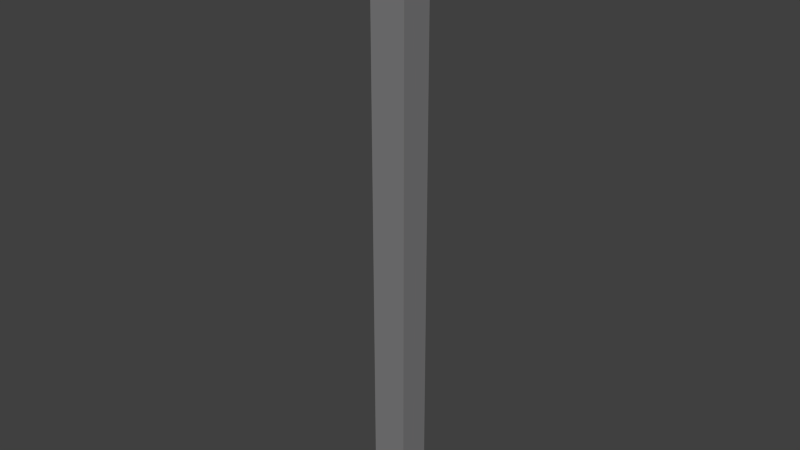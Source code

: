 # Source: pillar1.blend  (saved by Blender 2.67.0; exported with 4.5.12 LTS)
import bpy
from mathutils import Matrix  # noqa: F401  (used for matrix-valued properties, if any)

bpy.ops.wm.read_factory_settings(use_empty=True)
scene = bpy.context.scene
scene.name = 'Scene'

# ---- collections
col_collection_1 = bpy.data.collections.new('Collection 1'); scene.collection.children.link(col_collection_1)

# ---- materials (node trees are filled in below, after node groups)
mat_shape_dm4_metal1_001 = bpy.data.materials.new('shape_dm4_metal1.001')
mat_shape_dm4_metal1_001.alpha_threshold = 0.0
mat_shape_dm4_metal1_001.use_transparent_shadow = False
mat_shape_dm4_metal1_001.diffuse_color = (0.2126, 0.2112, 0.214, 1.0)
mat_shape_dm4_metal1_001.roughness = 0.5
mat_shape_dm4_metal1_001.line_color = (0.0, 0.0, 0.0, 1.0)

# ---- material node trees

# ---- world
world_world = bpy.data.worlds.new('World'); scene.world = world_world
world_world.color = (0.05088, 0.05088, 0.05088)
world_world.use_sun_shadow = False
world_world.sun_shadow_jitter_overblur = 0.0
world_world.cycles.sampling_method = 'MANUAL'
world_world.cycles.sample_map_resolution = 256

# ---- meshes
me_cube_031 = bpy.data.meshes.new('Cube.031')
me_cube_031.from_pydata([(-0.4231, -0.4628, -2.282), (-0.424, 0.4627, -2.282), (0.4231, 0.4628, -2.282), (0.424, -0.4627, -2.282), (-0.4231, -0.4628, 13.61), (-0.424, 0.4627, 13.61), (0.4231, 0.4628, 13.61), (0.424, -0.4627, 13.61)], [], [(4, 5, 1, 0), (5, 6, 2, 1), (6, 7, 3, 2), (7, 4, 0, 3), (0, 1, 2, 3), (7, 6, 5, 4)])
me_cube_031.materials.append(mat_shape_dm4_metal1_001)
me_cube_031.use_remesh_preserve_volume = False
me_cube_031.use_remesh_preserve_attributes = False
me_cube_031.use_mirror_vertex_groups = False
me_cube_031.update()

# ---- objects
ob_cube_030 = bpy.data.objects.new('Cube.030', me_cube_031)

# ---- transforms, parenting, visibility, modifiers, constraints
ob_cube_030.location = (0.0, 0.0, 2.206)
ob_cube_030.rotation_euler = (0.0, -0.0, -1.571)
ob_cube_030.lineart.crease_threshold = 0.0

# ---- collection membership
col_collection_1.objects.link(ob_cube_030)

# ---- scene / render settings (as saved in the file)
scene.frame_start = 1; scene.frame_end = 250; scene.frame_set(1)
scene.render.engine = 'BLENDER_EEVEE_NEXT'
scene.render.image_settings.color_mode = 'RGB'
scene.render.image_settings.compression = 90
scene.render.resolution_percentage = 50
scene.render.dither_intensity = 0.0
scene.render.bake_margin = 2
scene.render.bake_bias = 0.0
scene.cycles.use_denoising = False
scene.cycles.samples = 10
scene.cycles.sampling_pattern = 'TABULATED_SOBOL'
scene.cycles.light_sampling_threshold = 0.0
scene.cycles.use_adaptive_sampling = False
scene.cycles.use_light_tree = False
scene.cycles.blur_glossy = 0.0
scene.cycles.volume_bounces = 1
scene.cycles.pixel_filter_type = 'GAUSSIAN'
scene.cycles.sample_clamp_indirect = 0.0
scene.view_settings.view_transform = 'Standard'
bpy.context.view_layer.update()

# ---- added for rendering (the .blend has no active camera and no usable light): camera, sun
cam_auto = bpy.data.cameras.new('AutoCamera')
cam_auto.lens = 50.0
cam_auto.sensor_width = 36.0
cam_auto.clip_end = 1000.0
ob_auto_camera = bpy.data.objects.new('AutoCamera', cam_auto)
scene.collection.objects.link(ob_auto_camera)
ob_auto_camera.location = (14.7451, -17.6941, 19.6638)
ob_auto_camera.rotation_euler = (1.09748, -7.21219e-08, 0.694738)
scene.camera = ob_auto_camera
light_auto_sun = bpy.data.lights.new('AutoSun', 'SUN')
light_auto_sun.energy = 3.0
light_auto_sun.angle = 0.0523599
ob_auto_sun = bpy.data.objects.new('AutoSun', light_auto_sun)
scene.collection.objects.link(ob_auto_sun)
ob_auto_sun.rotation_euler = (0.872665, 0.174533, 0.523599)
bpy.context.view_layer.update()
